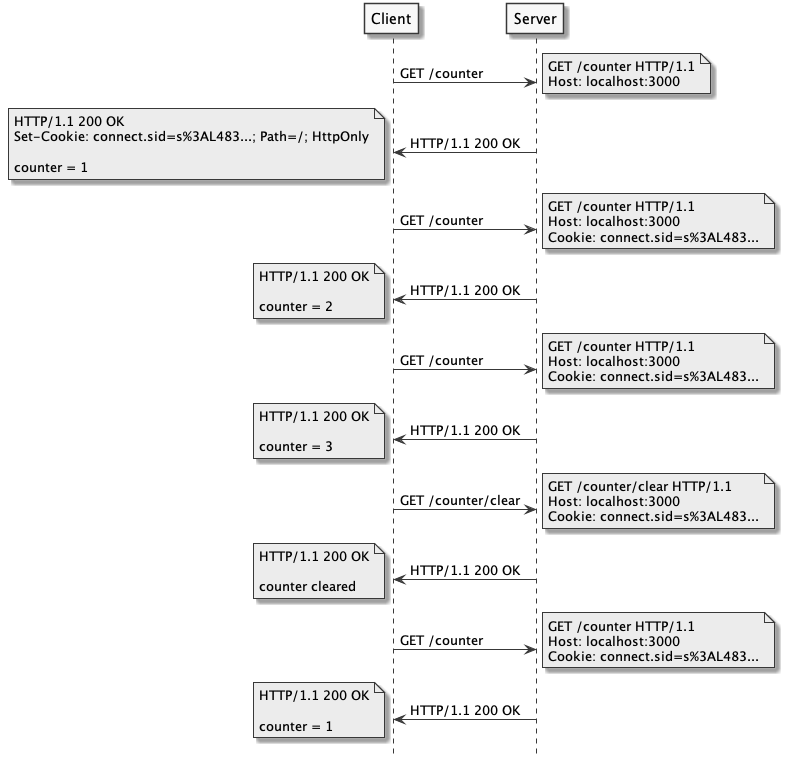

The diagram above was rendered by PlantUML. Its source (embedded in the PNG):
@startuml
hide footbox
skinparam monochrome true

Client -> Server: GET /counter
note right: GET /counter HTTP/1.1\nHost: localhost:3000
Server -> Client: HTTP/1.1 200 OK
note left: HTTP/1.1 200 OK\nSet-Cookie: connect.sid=s%3AL483...; Path=/; HttpOnly\n\ncounter = 1
Client -> Server: GET /counter
note right: GET /counter HTTP/1.1\nHost: localhost:3000\nCookie: connect.sid=s%3AL483...
Server -> Client: HTTP/1.1 200 OK
note left: HTTP/1.1 200 OK\n\ncounter = 2
Client -> Server: GET /counter
note right: GET /counter HTTP/1.1\nHost: localhost:3000\nCookie: connect.sid=s%3AL483...
Server -> Client: HTTP/1.1 200 OK
note left: HTTP/1.1 200 OK\n\ncounter = 3
Client -> Server: GET /counter/clear
note right: GET /counter/clear HTTP/1.1\nHost: localhost:3000\nCookie: connect.sid=s%3AL483...
Server -> Client: HTTP/1.1 200 OK
note left: HTTP/1.1 200 OK\n\ncounter cleared
Client -> Server: GET /counter
note right: GET /counter HTTP/1.1\nHost: localhost:3000\nCookie: connect.sid=s%3AL483...
Server -> Client: HTTP/1.1 200 OK
note left: HTTP/1.1 200 OK\n\ncounter = 1

@enduml